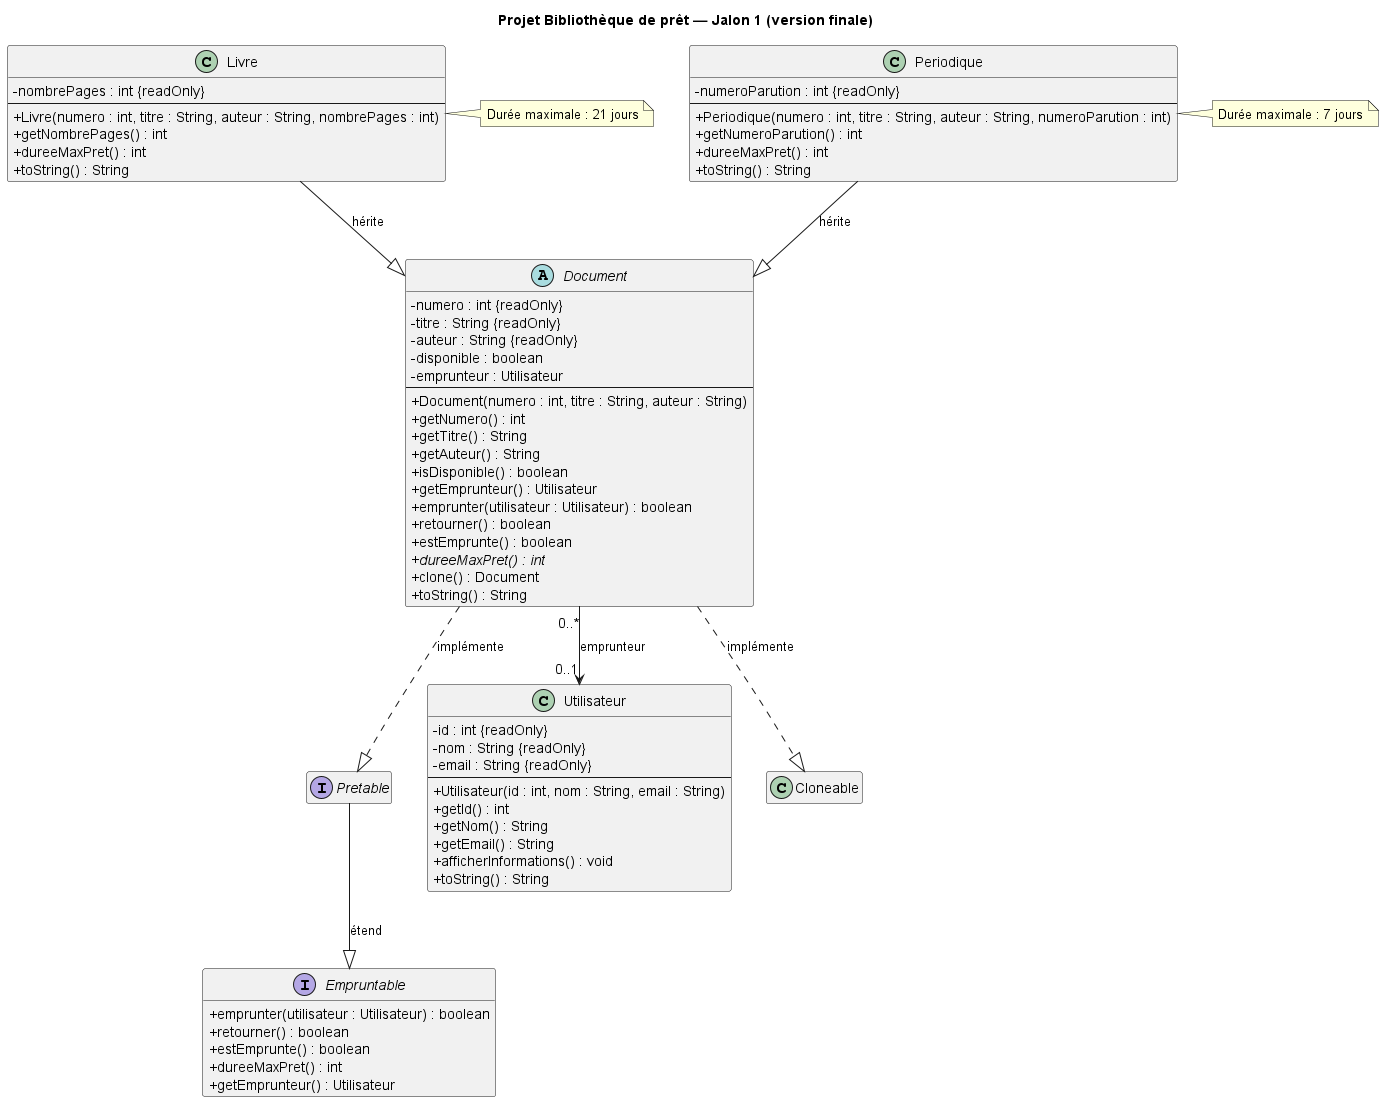

The diagram above was rendered by PlantUML. Its source (embedded in the PNG):
@startuml
title Projet Bibliothèque de prêt — Jalon 1 (version finale)
skinparam classAttributeIconSize 0
hide empty members

interface Empruntable {
  +emprunter(utilisateur : Utilisateur) : boolean
  +retourner() : boolean
  +estEmprunte() : boolean
  +dureeMaxPret() : int
  +getEmprunteur() : Utilisateur
}

interface Pretable {
}

abstract class Document {
  -numero : int {readOnly}
  -titre : String {readOnly}
  -auteur : String {readOnly}
  -disponible : boolean
  -emprunteur : Utilisateur
  --
  +Document(numero : int, titre : String, auteur : String)
  +getNumero() : int
  +getTitre() : String
  +getAuteur() : String
  +isDisponible() : boolean
  +getEmprunteur() : Utilisateur
  +emprunter(utilisateur : Utilisateur) : boolean
  +retourner() : boolean
  +estEmprunte() : boolean
  {abstract} +dureeMaxPret() : int
  +clone() : Document
  +toString() : String
}

class Livre {
  -nombrePages : int {readOnly}
  --
  +Livre(numero : int, titre : String, auteur : String, nombrePages : int)
  +getNombrePages() : int
  +dureeMaxPret() : int
  +toString() : String
}

class Periodique {
  -numeroParution : int {readOnly}
  --
  +Periodique(numero : int, titre : String, auteur : String, numeroParution : int)
  +getNumeroParution() : int
  +dureeMaxPret() : int
  +toString() : String
}

class Utilisateur {
  -id : int {readOnly}
  -nom : String {readOnly}
  -email : String {readOnly}
  --
  +Utilisateur(id : int, nom : String, email : String)
  +getId() : int
  +getNom() : String
  +getEmail() : String
  +afficherInformations() : void
  +toString() : String
}

Pretable --|> Empruntable : étend
Document ..|> Pretable : implémente
Document ..|> Cloneable : implémente
Livre --|> Document : hérite
Periodique --|> Document : hérite
Document "0..*" --> "0..1" Utilisateur : emprunteur

note right of Livre
  Durée maximale : 21 jours
end note
note right of Periodique
  Durée maximale : 7 jours
end note
@enduml